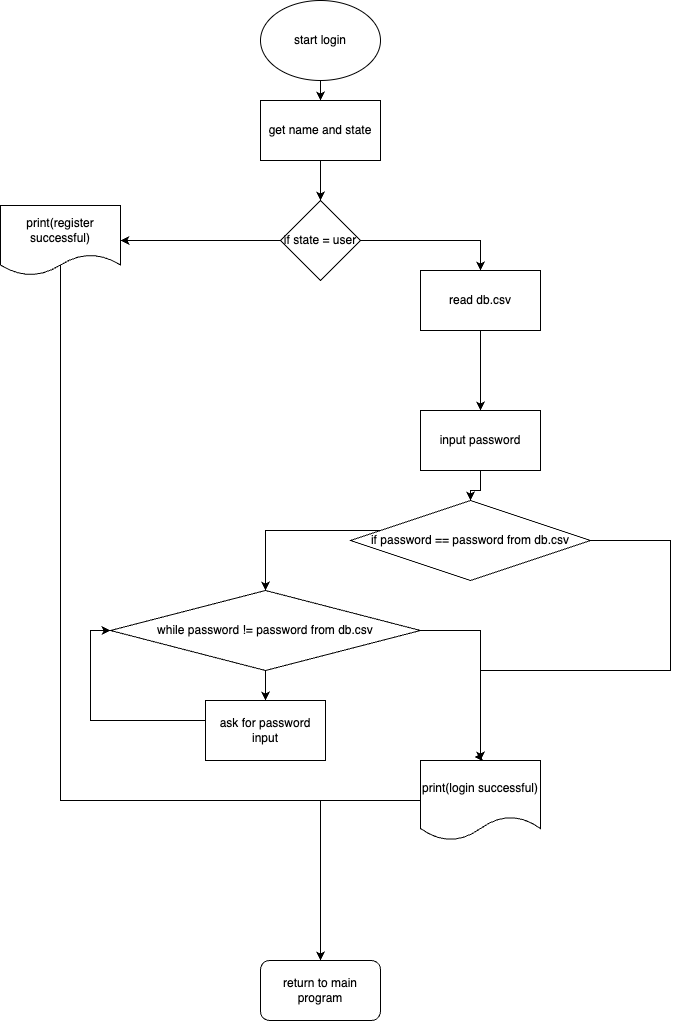

The diagram above was exported from draw.io. Its source (the exported page's mxGraphModel, read from the mxfile embedded in the PNG):
<mxGraphModel dx="1426" dy="794" grid="1" gridSize="10" guides="1" tooltips="1" connect="1" arrows="1" fold="1" page="1" pageScale="1" pageWidth="827" pageHeight="1169" math="0" shadow="0">
  <root>
    <mxCell id="0" />
    <mxCell id="1" parent="0" />
    <mxCell id="PfGpt0cZ_tXcSTjy1oiX-7" value="" style="edgeStyle=orthogonalEdgeStyle;rounded=0;orthogonalLoop=1;jettySize=auto;html=1;" parent="1" source="PfGpt0cZ_tXcSTjy1oiX-1" target="PfGpt0cZ_tXcSTjy1oiX-4" edge="1">
      <mxGeometry relative="1" as="geometry" />
    </mxCell>
    <mxCell id="PfGpt0cZ_tXcSTjy1oiX-1" value="get name and state" style="rounded=0;whiteSpace=wrap;html=1;" parent="1" vertex="1">
      <mxGeometry x="360" y="160" width="120" height="60" as="geometry" />
    </mxCell>
    <mxCell id="PfGpt0cZ_tXcSTjy1oiX-3" value="" style="edgeStyle=orthogonalEdgeStyle;rounded=0;orthogonalLoop=1;jettySize=auto;html=1;" parent="1" source="PfGpt0cZ_tXcSTjy1oiX-2" target="PfGpt0cZ_tXcSTjy1oiX-1" edge="1">
      <mxGeometry relative="1" as="geometry" />
    </mxCell>
    <mxCell id="PfGpt0cZ_tXcSTjy1oiX-2" value="start login" style="ellipse;whiteSpace=wrap;html=1;" parent="1" vertex="1">
      <mxGeometry x="360" y="60" width="120" height="80" as="geometry" />
    </mxCell>
    <mxCell id="PfGpt0cZ_tXcSTjy1oiX-9" value="" style="edgeStyle=orthogonalEdgeStyle;rounded=0;orthogonalLoop=1;jettySize=auto;html=1;" parent="1" source="PfGpt0cZ_tXcSTjy1oiX-4" target="PfGpt0cZ_tXcSTjy1oiX-8" edge="1">
      <mxGeometry relative="1" as="geometry">
        <Array as="points">
          <mxPoint x="580" y="300" />
        </Array>
      </mxGeometry>
    </mxCell>
    <mxCell id="PfGpt0cZ_tXcSTjy1oiX-13" value="" style="edgeStyle=orthogonalEdgeStyle;rounded=0;orthogonalLoop=1;jettySize=auto;html=1;" parent="1" source="PfGpt0cZ_tXcSTjy1oiX-4" target="PfGpt0cZ_tXcSTjy1oiX-12" edge="1">
      <mxGeometry relative="1" as="geometry" />
    </mxCell>
    <mxCell id="PfGpt0cZ_tXcSTjy1oiX-4" value="if state = user" style="rhombus;whiteSpace=wrap;html=1;" parent="1" vertex="1">
      <mxGeometry x="380" y="260" width="80" height="80" as="geometry" />
    </mxCell>
    <mxCell id="PfGpt0cZ_tXcSTjy1oiX-11" value="" style="edgeStyle=orthogonalEdgeStyle;rounded=0;orthogonalLoop=1;jettySize=auto;html=1;" parent="1" source="PfGpt0cZ_tXcSTjy1oiX-8" target="PfGpt0cZ_tXcSTjy1oiX-10" edge="1">
      <mxGeometry relative="1" as="geometry" />
    </mxCell>
    <mxCell id="PfGpt0cZ_tXcSTjy1oiX-8" value="read db.csv" style="whiteSpace=wrap;html=1;" parent="1" vertex="1">
      <mxGeometry x="520" y="330" width="120" height="60" as="geometry" />
    </mxCell>
    <mxCell id="PfGpt0cZ_tXcSTjy1oiX-15" value="" style="edgeStyle=orthogonalEdgeStyle;rounded=0;orthogonalLoop=1;jettySize=auto;html=1;" parent="1" source="PfGpt0cZ_tXcSTjy1oiX-10" target="PfGpt0cZ_tXcSTjy1oiX-14" edge="1">
      <mxGeometry relative="1" as="geometry" />
    </mxCell>
    <mxCell id="PfGpt0cZ_tXcSTjy1oiX-10" value="input password" style="whiteSpace=wrap;html=1;" parent="1" vertex="1">
      <mxGeometry x="520" y="470" width="120" height="60" as="geometry" />
    </mxCell>
    <mxCell id="PfGpt0cZ_tXcSTjy1oiX-30" style="edgeStyle=orthogonalEdgeStyle;rounded=0;orthogonalLoop=1;jettySize=auto;html=1;exitX=0.5;exitY=0;exitDx=0;exitDy=0;" parent="1" source="PfGpt0cZ_tXcSTjy1oiX-12" edge="1">
      <mxGeometry relative="1" as="geometry">
        <mxPoint x="420" y="1020" as="targetPoint" />
        <Array as="points">
          <mxPoint x="160" y="860" />
          <mxPoint x="420" y="860" />
        </Array>
      </mxGeometry>
    </mxCell>
    <mxCell id="PfGpt0cZ_tXcSTjy1oiX-12" value="print(register successful)" style="shape=document;whiteSpace=wrap;html=1;boundedLbl=1;" parent="1" vertex="1">
      <mxGeometry x="100" y="265" width="120" height="70" as="geometry" />
    </mxCell>
    <mxCell id="PfGpt0cZ_tXcSTjy1oiX-19" value="" style="edgeStyle=orthogonalEdgeStyle;rounded=0;orthogonalLoop=1;jettySize=auto;html=1;entryX=0.45;entryY=-0.044;entryDx=0;entryDy=0;entryPerimeter=0;" parent="1" source="PfGpt0cZ_tXcSTjy1oiX-14" target="PfGpt0cZ_tXcSTjy1oiX-18" edge="1">
      <mxGeometry relative="1" as="geometry">
        <Array as="points">
          <mxPoint x="770" y="600" />
          <mxPoint x="770" y="730" />
          <mxPoint x="580" y="730" />
          <mxPoint x="580" y="817" />
        </Array>
      </mxGeometry>
    </mxCell>
    <mxCell id="PfGpt0cZ_tXcSTjy1oiX-22" value="" style="edgeStyle=orthogonalEdgeStyle;rounded=0;orthogonalLoop=1;jettySize=auto;html=1;entryX=0.5;entryY=0;entryDx=0;entryDy=0;" parent="1" source="PfGpt0cZ_tXcSTjy1oiX-14" target="PfGpt0cZ_tXcSTjy1oiX-20" edge="1">
      <mxGeometry relative="1" as="geometry">
        <mxPoint x="370" y="600" as="targetPoint" />
        <Array as="points">
          <mxPoint x="365" y="590" />
        </Array>
      </mxGeometry>
    </mxCell>
    <mxCell id="PfGpt0cZ_tXcSTjy1oiX-14" value="if password == password from db.csv" style="rhombus;whiteSpace=wrap;html=1;" parent="1" vertex="1">
      <mxGeometry x="450" y="560" width="240" height="80" as="geometry" />
    </mxCell>
    <mxCell id="PfGpt0cZ_tXcSTjy1oiX-33" value="" style="edgeStyle=orthogonalEdgeStyle;rounded=0;orthogonalLoop=1;jettySize=auto;html=1;entryX=0.5;entryY=0;entryDx=0;entryDy=0;" parent="1" source="PfGpt0cZ_tXcSTjy1oiX-18" target="PfGpt0cZ_tXcSTjy1oiX-31" edge="1">
      <mxGeometry relative="1" as="geometry">
        <mxPoint x="580" y="990" as="targetPoint" />
      </mxGeometry>
    </mxCell>
    <mxCell id="PfGpt0cZ_tXcSTjy1oiX-18" value="print(login successful)" style="shape=document;whiteSpace=wrap;html=1;boundedLbl=1;" parent="1" vertex="1">
      <mxGeometry x="520" y="820" width="120" height="80" as="geometry" />
    </mxCell>
    <mxCell id="PfGpt0cZ_tXcSTjy1oiX-24" value="" style="edgeStyle=orthogonalEdgeStyle;rounded=0;orthogonalLoop=1;jettySize=auto;html=1;" parent="1" source="PfGpt0cZ_tXcSTjy1oiX-20" target="PfGpt0cZ_tXcSTjy1oiX-23" edge="1">
      <mxGeometry relative="1" as="geometry" />
    </mxCell>
    <mxCell id="PfGpt0cZ_tXcSTjy1oiX-27" style="edgeStyle=orthogonalEdgeStyle;rounded=0;orthogonalLoop=1;jettySize=auto;html=1;exitX=1;exitY=0.5;exitDx=0;exitDy=0;" parent="1" source="PfGpt0cZ_tXcSTjy1oiX-20" edge="1">
      <mxGeometry relative="1" as="geometry">
        <mxPoint x="580" y="820" as="targetPoint" />
      </mxGeometry>
    </mxCell>
    <mxCell id="PfGpt0cZ_tXcSTjy1oiX-20" value="while password != password from db.csv" style="rhombus;whiteSpace=wrap;html=1;" parent="1" vertex="1">
      <mxGeometry x="210" y="650" width="310" height="80" as="geometry" />
    </mxCell>
    <mxCell id="PfGpt0cZ_tXcSTjy1oiX-26" value="" style="edgeStyle=orthogonalEdgeStyle;rounded=0;orthogonalLoop=1;jettySize=auto;html=1;entryX=0;entryY=0.5;entryDx=0;entryDy=0;" parent="1" source="PfGpt0cZ_tXcSTjy1oiX-23" target="PfGpt0cZ_tXcSTjy1oiX-20" edge="1">
      <mxGeometry relative="1" as="geometry">
        <mxPoint x="225" y="790" as="targetPoint" />
        <Array as="points">
          <mxPoint x="190" y="780" />
          <mxPoint x="190" y="690" />
        </Array>
      </mxGeometry>
    </mxCell>
    <mxCell id="PfGpt0cZ_tXcSTjy1oiX-23" value="ask for password input" style="rounded=0;whiteSpace=wrap;html=1;" parent="1" vertex="1">
      <mxGeometry x="305" y="760" width="120" height="60" as="geometry" />
    </mxCell>
    <mxCell id="PfGpt0cZ_tXcSTjy1oiX-31" value="return to main program" style="rounded=1;whiteSpace=wrap;html=1;" parent="1" vertex="1">
      <mxGeometry x="360" y="1020" width="120" height="60" as="geometry" />
    </mxCell>
  </root>
</mxGraphModel>